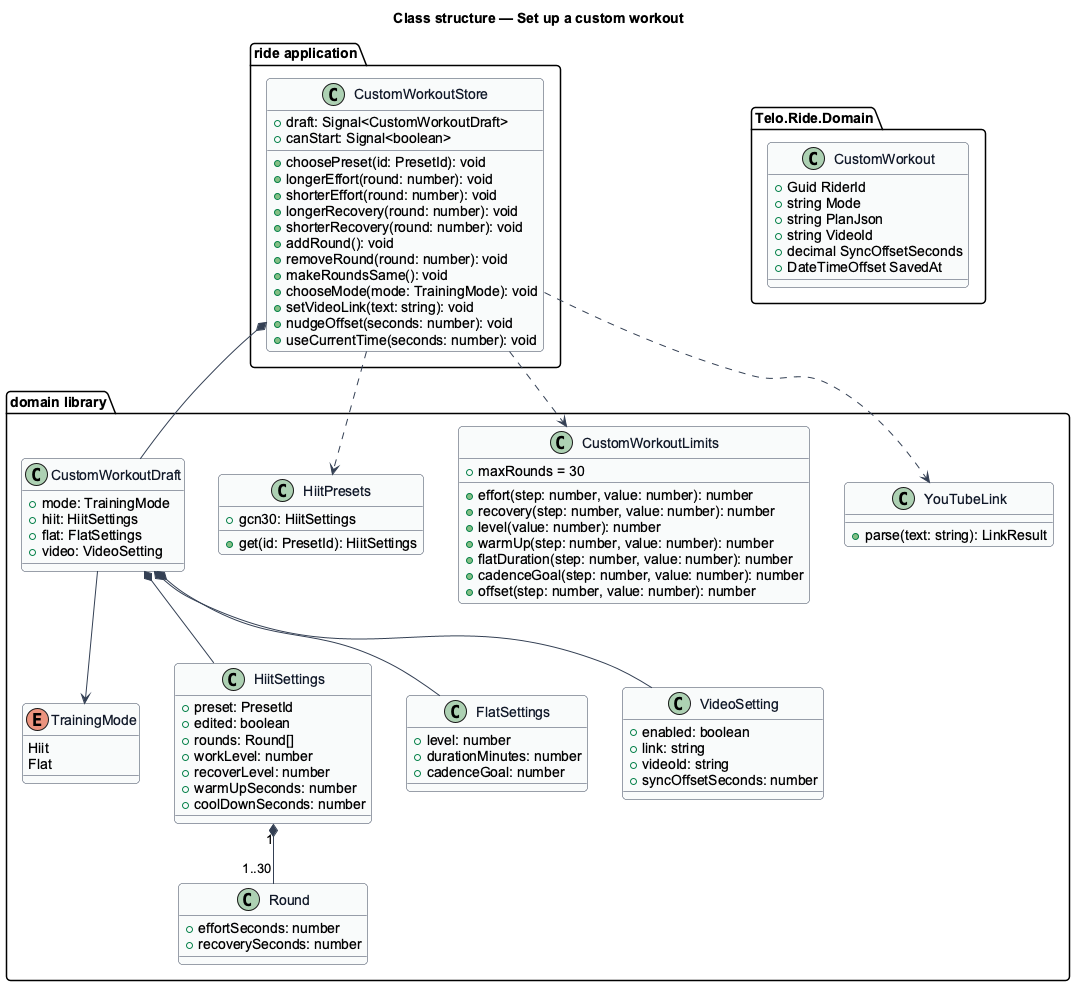

The diagram above was rendered by PlantUML. Its source (embedded in the PNG):
@startuml
set separator none
' --- shared skin header ---
skinparam backgroundColor #FFFFFF
skinparam shadowing false
skinparam roundcorner 8
skinparam defaultFontName Arial
skinparam ArrowColor #344054
skinparam class {
  BorderColor #344054
  FontColor #101828
  BackgroundColor #F9FAFB
}
' --------------------------
title Class structure — Set up a custom workout

package "domain library" {
  class CustomWorkoutDraft {
    +mode: TrainingMode
    +hiit: HiitSettings
    +flat: FlatSettings
    +video: VideoSetting
  }
  enum TrainingMode {
    Hiit
    Flat
  }
  class HiitSettings {
    +preset: PresetId
    +edited: boolean
    +rounds: Round[]
    +workLevel: number
    +recoverLevel: number
    +warmUpSeconds: number
    +coolDownSeconds: number
  }
  class Round {
    +effortSeconds: number
    +recoverySeconds: number
  }
  class FlatSettings {
    +level: number
    +durationMinutes: number
    +cadenceGoal: number
  }
  class VideoSetting {
    +enabled: boolean
    +link: string
    +videoId: string
    +syncOffsetSeconds: number
  }
  class HiitPresets {
    +gcn30: HiitSettings
    +get(id: PresetId): HiitSettings
  }
  class CustomWorkoutLimits {
    +effort(step: number, value: number): number
    +recovery(step: number, value: number): number
    +maxRounds = 30
    +level(value: number): number
    +warmUp(step: number, value: number): number
    +flatDuration(step: number, value: number): number
    +cadenceGoal(step: number, value: number): number
    +offset(step: number, value: number): number
  }
  class YouTubeLink {
    +parse(text: string): LinkResult
  }
}
package "ride application" {
  class CustomWorkoutStore {
    +draft: Signal<CustomWorkoutDraft>
    +canStart: Signal<boolean>
    +choosePreset(id: PresetId): void
    +longerEffort(round: number): void
    +shorterEffort(round: number): void
    +longerRecovery(round: number): void
    +shorterRecovery(round: number): void
    +addRound(): void
    +removeRound(round: number): void
    +makeRoundsSame(): void
    +chooseMode(mode: TrainingMode): void
    +setVideoLink(text: string): void
    +nudgeOffset(seconds: number): void
    +useCurrentTime(seconds: number): void
  }
}
package "Telo.Ride.Domain" {
  class CustomWorkout {
    +Guid RiderId
    +string Mode
    +string PlanJson
    +string VideoId
    +decimal SyncOffsetSeconds
    +DateTimeOffset SavedAt
  }
}
CustomWorkoutDraft --> TrainingMode
CustomWorkoutDraft *-- HiitSettings
CustomWorkoutDraft *-- FlatSettings
CustomWorkoutDraft *-- VideoSetting
HiitSettings "1" *-- "1..30" Round
CustomWorkoutStore *-- CustomWorkoutDraft
CustomWorkoutStore ..> HiitPresets
CustomWorkoutStore ..> CustomWorkoutLimits
CustomWorkoutStore ..> YouTubeLink
@enduml